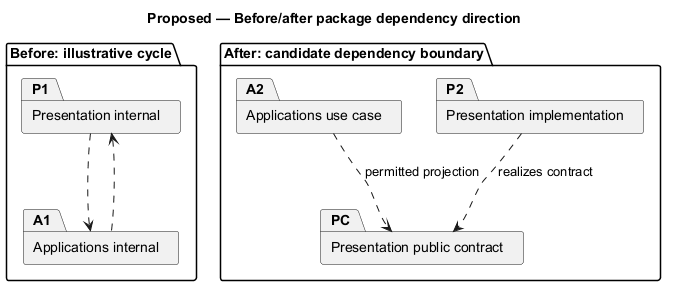

The diagram above was rendered by PlantUML. Its source (embedded in the PNG):
@startuml
' OWNER-MVP-2026-11-04 review: Reference / design method. Native Git/OO/data notation illustration, not a commitment to advanced product features.
allowmixing
title Proposed — Before/after package dependency direction
skinparam backgroundColor white
skinparam shadowing false
skinparam defaultFontName Arial
skinparam classAttributeIconSize 0

package "Before: illustrative cycle" {
 package "Presentation internal" as P1
 package "Applications internal" as A1
 P1 ..> A1
 A1 ..> P1
}
package "After: candidate dependency boundary" {
 package "Applications use case" as A2
 package "Presentation public contract" as PC
 package "Presentation implementation" as P2
 A2 ..> PC : permitted projection
 P2 ..> PC : realizes contract
}

@enduml